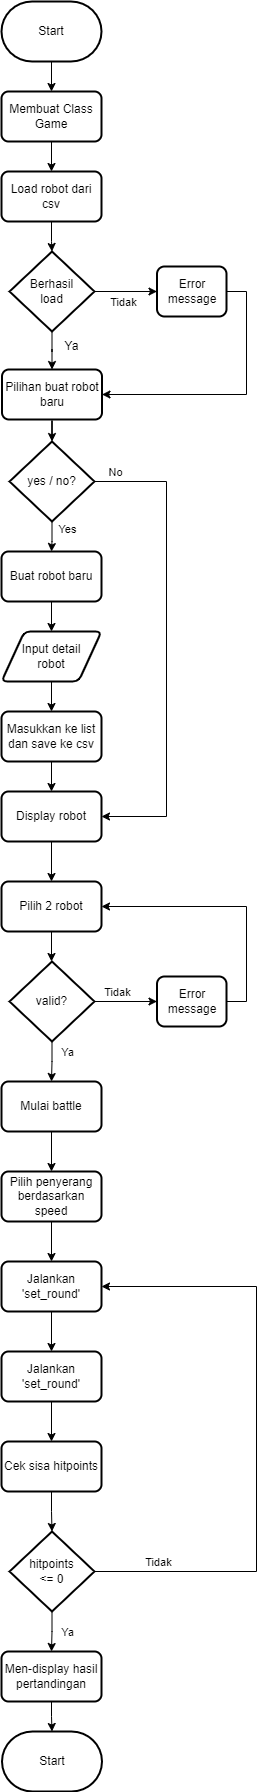

The diagram above was exported from draw.io. Its source (the exported page's mxGraphModel, read from the mxfile embedded in the PNG):
<mxGraphModel dx="1034" dy="446" grid="1" gridSize="10" guides="1" tooltips="1" connect="1" arrows="1" fold="1" page="1" pageScale="1" pageWidth="850" pageHeight="1100" math="0" shadow="0">
  <root>
    <mxCell id="0" />
    <mxCell id="1" parent="0" />
    <mxCell id="3DhUwTdAp7Ns-BUnw22V-6" style="edgeStyle=orthogonalEdgeStyle;rounded=0;orthogonalLoop=1;jettySize=auto;html=1;entryX=0.5;entryY=0;entryDx=0;entryDy=0;" edge="1" parent="1" source="3DhUwTdAp7Ns-BUnw22V-1" target="3DhUwTdAp7Ns-BUnw22V-2">
      <mxGeometry relative="1" as="geometry" />
    </mxCell>
    <mxCell id="3DhUwTdAp7Ns-BUnw22V-1" value="Start" style="strokeWidth=2;html=1;shape=mxgraph.flowchart.terminator;whiteSpace=wrap;" vertex="1" parent="1">
      <mxGeometry x="375" y="10" width="100" height="60" as="geometry" />
    </mxCell>
    <mxCell id="3DhUwTdAp7Ns-BUnw22V-7" style="edgeStyle=orthogonalEdgeStyle;rounded=0;orthogonalLoop=1;jettySize=auto;html=1;" edge="1" parent="1" source="3DhUwTdAp7Ns-BUnw22V-2" target="3DhUwTdAp7Ns-BUnw22V-3">
      <mxGeometry relative="1" as="geometry" />
    </mxCell>
    <mxCell id="3DhUwTdAp7Ns-BUnw22V-2" value="Membuat Class Game" style="rounded=1;whiteSpace=wrap;html=1;absoluteArcSize=1;arcSize=14;strokeWidth=2;" vertex="1" parent="1">
      <mxGeometry x="375" y="100" width="100" height="50" as="geometry" />
    </mxCell>
    <mxCell id="3DhUwTdAp7Ns-BUnw22V-3" value="Load robot dari csv" style="rounded=1;whiteSpace=wrap;html=1;absoluteArcSize=1;arcSize=14;strokeWidth=2;" vertex="1" parent="1">
      <mxGeometry x="375" y="180" width="100" height="50" as="geometry" />
    </mxCell>
    <mxCell id="3DhUwTdAp7Ns-BUnw22V-10" style="edgeStyle=orthogonalEdgeStyle;rounded=0;orthogonalLoop=1;jettySize=auto;html=1;entryX=0.5;entryY=0;entryDx=0;entryDy=0;" edge="1" parent="1" source="3DhUwTdAp7Ns-BUnw22V-4" target="3DhUwTdAp7Ns-BUnw22V-9">
      <mxGeometry relative="1" as="geometry" />
    </mxCell>
    <mxCell id="3DhUwTdAp7Ns-BUnw22V-13" value="" style="edgeStyle=orthogonalEdgeStyle;rounded=0;orthogonalLoop=1;jettySize=auto;html=1;" edge="1" parent="1" source="3DhUwTdAp7Ns-BUnw22V-4" target="3DhUwTdAp7Ns-BUnw22V-12">
      <mxGeometry relative="1" as="geometry" />
    </mxCell>
    <mxCell id="3DhUwTdAp7Ns-BUnw22V-16" value="Tidak" style="edgeLabel;html=1;align=center;verticalAlign=middle;resizable=0;points=[];" vertex="1" connectable="0" parent="3DhUwTdAp7Ns-BUnw22V-13">
      <mxGeometry x="-0.1147" y="-3" relative="1" as="geometry">
        <mxPoint y="7" as="offset" />
      </mxGeometry>
    </mxCell>
    <mxCell id="3DhUwTdAp7Ns-BUnw22V-4" value="Berhasil&lt;div&gt;load&lt;/div&gt;" style="strokeWidth=2;html=1;shape=mxgraph.flowchart.decision;whiteSpace=wrap;" vertex="1" parent="1">
      <mxGeometry x="383" y="260" width="85" height="80" as="geometry" />
    </mxCell>
    <mxCell id="3DhUwTdAp7Ns-BUnw22V-8" style="edgeStyle=orthogonalEdgeStyle;rounded=0;orthogonalLoop=1;jettySize=auto;html=1;entryX=0.5;entryY=0;entryDx=0;entryDy=0;entryPerimeter=0;" edge="1" parent="1" source="3DhUwTdAp7Ns-BUnw22V-3" target="3DhUwTdAp7Ns-BUnw22V-4">
      <mxGeometry relative="1" as="geometry" />
    </mxCell>
    <mxCell id="3DhUwTdAp7Ns-BUnw22V-29" style="edgeStyle=orthogonalEdgeStyle;rounded=0;orthogonalLoop=1;jettySize=auto;html=1;" edge="1" parent="1" source="3DhUwTdAp7Ns-BUnw22V-9" target="3DhUwTdAp7Ns-BUnw22V-25">
      <mxGeometry relative="1" as="geometry" />
    </mxCell>
    <mxCell id="3DhUwTdAp7Ns-BUnw22V-9" value="Pilihan buat robot baru" style="rounded=1;whiteSpace=wrap;html=1;absoluteArcSize=1;arcSize=14;strokeWidth=2;" vertex="1" parent="1">
      <mxGeometry x="375.5" y="378" width="100" height="50" as="geometry" />
    </mxCell>
    <mxCell id="3DhUwTdAp7Ns-BUnw22V-11" value="Ya" style="text;html=1;align=center;verticalAlign=middle;resizable=0;points=[];autosize=1;strokeColor=none;fillColor=none;" vertex="1" parent="1">
      <mxGeometry x="425" y="340" width="40" height="30" as="geometry" />
    </mxCell>
    <mxCell id="3DhUwTdAp7Ns-BUnw22V-15" style="edgeStyle=orthogonalEdgeStyle;rounded=0;orthogonalLoop=1;jettySize=auto;html=1;entryX=1;entryY=0.5;entryDx=0;entryDy=0;exitX=1;exitY=0.5;exitDx=0;exitDy=0;" edge="1" parent="1" source="3DhUwTdAp7Ns-BUnw22V-12" target="3DhUwTdAp7Ns-BUnw22V-9">
      <mxGeometry relative="1" as="geometry" />
    </mxCell>
    <mxCell id="3DhUwTdAp7Ns-BUnw22V-12" value="Error message" style="rounded=1;whiteSpace=wrap;html=1;strokeWidth=2;" vertex="1" parent="1">
      <mxGeometry x="530.5" y="275" width="69.5" height="50" as="geometry" />
    </mxCell>
    <mxCell id="3DhUwTdAp7Ns-BUnw22V-32" style="edgeStyle=orthogonalEdgeStyle;rounded=0;orthogonalLoop=1;jettySize=auto;html=1;entryX=1;entryY=0.5;entryDx=0;entryDy=0;exitX=1;exitY=0.5;exitDx=0;exitDy=0;exitPerimeter=0;" edge="1" parent="1" source="3DhUwTdAp7Ns-BUnw22V-25" target="3DhUwTdAp7Ns-BUnw22V-40">
      <mxGeometry relative="1" as="geometry">
        <mxPoint x="530.5" y="520" as="targetPoint" />
        <Array as="points">
          <mxPoint x="540" y="490" />
          <mxPoint x="540" y="825" />
        </Array>
      </mxGeometry>
    </mxCell>
    <mxCell id="3DhUwTdAp7Ns-BUnw22V-43" value="No" style="edgeLabel;html=1;align=center;verticalAlign=middle;resizable=0;points=[];" vertex="1" connectable="0" parent="3DhUwTdAp7Ns-BUnw22V-32">
      <mxGeometry x="-0.8579" y="1" relative="1" as="geometry">
        <mxPoint x="-14" y="-9" as="offset" />
      </mxGeometry>
    </mxCell>
    <mxCell id="3DhUwTdAp7Ns-BUnw22V-34" style="edgeStyle=orthogonalEdgeStyle;rounded=0;orthogonalLoop=1;jettySize=auto;html=1;" edge="1" parent="1" source="3DhUwTdAp7Ns-BUnw22V-25" target="3DhUwTdAp7Ns-BUnw22V-33">
      <mxGeometry relative="1" as="geometry" />
    </mxCell>
    <mxCell id="3DhUwTdAp7Ns-BUnw22V-42" value="Yes" style="edgeLabel;html=1;align=center;verticalAlign=middle;resizable=0;points=[];" vertex="1" connectable="0" parent="3DhUwTdAp7Ns-BUnw22V-34">
      <mxGeometry x="-0.541" y="-2" relative="1" as="geometry">
        <mxPoint x="17" as="offset" />
      </mxGeometry>
    </mxCell>
    <mxCell id="3DhUwTdAp7Ns-BUnw22V-25" value="yes / no?" style="strokeWidth=2;html=1;shape=mxgraph.flowchart.decision;whiteSpace=wrap;" vertex="1" parent="1">
      <mxGeometry x="383" y="450" width="85" height="80" as="geometry" />
    </mxCell>
    <mxCell id="3DhUwTdAp7Ns-BUnw22V-38" style="edgeStyle=orthogonalEdgeStyle;rounded=0;orthogonalLoop=1;jettySize=auto;html=1;" edge="1" parent="1" source="3DhUwTdAp7Ns-BUnw22V-33" target="3DhUwTdAp7Ns-BUnw22V-36">
      <mxGeometry relative="1" as="geometry" />
    </mxCell>
    <mxCell id="3DhUwTdAp7Ns-BUnw22V-33" value="Buat robot baru" style="rounded=1;whiteSpace=wrap;html=1;absoluteArcSize=1;arcSize=14;strokeWidth=2;" vertex="1" parent="1">
      <mxGeometry x="375" y="560" width="100" height="50" as="geometry" />
    </mxCell>
    <mxCell id="3DhUwTdAp7Ns-BUnw22V-39" style="edgeStyle=orthogonalEdgeStyle;rounded=0;orthogonalLoop=1;jettySize=auto;html=1;" edge="1" parent="1" source="3DhUwTdAp7Ns-BUnw22V-36" target="3DhUwTdAp7Ns-BUnw22V-37">
      <mxGeometry relative="1" as="geometry" />
    </mxCell>
    <mxCell id="3DhUwTdAp7Ns-BUnw22V-36" value="Input detail&lt;div&gt;robot&lt;/div&gt;" style="shape=parallelogram;html=1;strokeWidth=2;perimeter=parallelogramPerimeter;whiteSpace=wrap;rounded=1;arcSize=12;size=0.23;" vertex="1" parent="1">
      <mxGeometry x="375" y="640" width="100" height="50" as="geometry" />
    </mxCell>
    <mxCell id="3DhUwTdAp7Ns-BUnw22V-41" value="" style="edgeStyle=orthogonalEdgeStyle;rounded=0;orthogonalLoop=1;jettySize=auto;html=1;" edge="1" parent="1" source="3DhUwTdAp7Ns-BUnw22V-37" target="3DhUwTdAp7Ns-BUnw22V-40">
      <mxGeometry relative="1" as="geometry" />
    </mxCell>
    <mxCell id="3DhUwTdAp7Ns-BUnw22V-37" value="Masukkan ke list dan save ke csv" style="rounded=1;whiteSpace=wrap;html=1;absoluteArcSize=1;arcSize=14;strokeWidth=2;" vertex="1" parent="1">
      <mxGeometry x="375" y="720" width="100" height="50" as="geometry" />
    </mxCell>
    <mxCell id="3DhUwTdAp7Ns-BUnw22V-45" value="" style="edgeStyle=orthogonalEdgeStyle;rounded=0;orthogonalLoop=1;jettySize=auto;html=1;" edge="1" parent="1" source="3DhUwTdAp7Ns-BUnw22V-40" target="3DhUwTdAp7Ns-BUnw22V-44">
      <mxGeometry relative="1" as="geometry" />
    </mxCell>
    <mxCell id="3DhUwTdAp7Ns-BUnw22V-40" value="Display robot" style="rounded=1;whiteSpace=wrap;html=1;absoluteArcSize=1;arcSize=14;strokeWidth=2;" vertex="1" parent="1">
      <mxGeometry x="375" y="800" width="100" height="50" as="geometry" />
    </mxCell>
    <mxCell id="3DhUwTdAp7Ns-BUnw22V-49" value="" style="edgeStyle=orthogonalEdgeStyle;rounded=0;orthogonalLoop=1;jettySize=auto;html=1;" edge="1" parent="1" target="3DhUwTdAp7Ns-BUnw22V-50">
      <mxGeometry relative="1" as="geometry">
        <mxPoint x="425" y="910" as="sourcePoint" />
        <mxPoint x="425" y="975" as="targetPoint" />
      </mxGeometry>
    </mxCell>
    <mxCell id="3DhUwTdAp7Ns-BUnw22V-44" value="Pilih 2 robot" style="rounded=1;whiteSpace=wrap;html=1;absoluteArcSize=1;arcSize=14;strokeWidth=2;" vertex="1" parent="1">
      <mxGeometry x="375" y="890" width="100" height="50" as="geometry" />
    </mxCell>
    <mxCell id="3DhUwTdAp7Ns-BUnw22V-59" value="" style="edgeStyle=orthogonalEdgeStyle;rounded=0;orthogonalLoop=1;jettySize=auto;html=1;" edge="1" parent="1" source="3DhUwTdAp7Ns-BUnw22V-46" target="3DhUwTdAp7Ns-BUnw22V-58">
      <mxGeometry relative="1" as="geometry" />
    </mxCell>
    <mxCell id="3DhUwTdAp7Ns-BUnw22V-46" value="Mulai battle" style="rounded=1;whiteSpace=wrap;html=1;absoluteArcSize=1;arcSize=14;strokeWidth=2;" vertex="1" parent="1">
      <mxGeometry x="375" y="1090" width="100" height="50" as="geometry" />
    </mxCell>
    <mxCell id="3DhUwTdAp7Ns-BUnw22V-51" style="edgeStyle=orthogonalEdgeStyle;rounded=0;orthogonalLoop=1;jettySize=auto;html=1;entryX=0.5;entryY=0;entryDx=0;entryDy=0;" edge="1" parent="1" source="3DhUwTdAp7Ns-BUnw22V-50" target="3DhUwTdAp7Ns-BUnw22V-46">
      <mxGeometry relative="1" as="geometry" />
    </mxCell>
    <mxCell id="3DhUwTdAp7Ns-BUnw22V-52" value="Ya" style="edgeLabel;html=1;align=center;verticalAlign=middle;resizable=0;points=[];" vertex="1" connectable="0" parent="3DhUwTdAp7Ns-BUnw22V-51">
      <mxGeometry x="-0.0617" y="1" relative="1" as="geometry">
        <mxPoint x="14" y="-9" as="offset" />
      </mxGeometry>
    </mxCell>
    <mxCell id="3DhUwTdAp7Ns-BUnw22V-54" value="" style="edgeStyle=orthogonalEdgeStyle;rounded=0;orthogonalLoop=1;jettySize=auto;html=1;entryX=0;entryY=0.5;entryDx=0;entryDy=0;" edge="1" parent="1" source="3DhUwTdAp7Ns-BUnw22V-50" target="3DhUwTdAp7Ns-BUnw22V-55">
      <mxGeometry relative="1" as="geometry">
        <mxPoint x="530.5" y="1010" as="targetPoint" />
      </mxGeometry>
    </mxCell>
    <mxCell id="3DhUwTdAp7Ns-BUnw22V-57" value="Tidak" style="edgeLabel;html=1;align=center;verticalAlign=middle;resizable=0;points=[];" vertex="1" connectable="0" parent="3DhUwTdAp7Ns-BUnw22V-54">
      <mxGeometry x="-0.0187" y="-3" relative="1" as="geometry">
        <mxPoint x="-9" y="-13" as="offset" />
      </mxGeometry>
    </mxCell>
    <mxCell id="3DhUwTdAp7Ns-BUnw22V-50" value="valid?" style="strokeWidth=2;html=1;shape=mxgraph.flowchart.decision;whiteSpace=wrap;" vertex="1" parent="1">
      <mxGeometry x="383" y="970" width="85" height="80" as="geometry" />
    </mxCell>
    <mxCell id="3DhUwTdAp7Ns-BUnw22V-56" style="edgeStyle=orthogonalEdgeStyle;rounded=0;orthogonalLoop=1;jettySize=auto;html=1;entryX=1;entryY=0.5;entryDx=0;entryDy=0;" edge="1" parent="1" source="3DhUwTdAp7Ns-BUnw22V-55" target="3DhUwTdAp7Ns-BUnw22V-44">
      <mxGeometry relative="1" as="geometry">
        <Array as="points">
          <mxPoint x="620" y="1010" />
          <mxPoint x="620" y="915" />
        </Array>
      </mxGeometry>
    </mxCell>
    <mxCell id="3DhUwTdAp7Ns-BUnw22V-55" value="Error message" style="rounded=1;whiteSpace=wrap;html=1;strokeWidth=2;" vertex="1" parent="1">
      <mxGeometry x="530.5" y="985" width="69.5" height="50" as="geometry" />
    </mxCell>
    <mxCell id="3DhUwTdAp7Ns-BUnw22V-61" value="" style="edgeStyle=orthogonalEdgeStyle;rounded=0;orthogonalLoop=1;jettySize=auto;html=1;" edge="1" parent="1" source="3DhUwTdAp7Ns-BUnw22V-58" target="3DhUwTdAp7Ns-BUnw22V-60">
      <mxGeometry relative="1" as="geometry" />
    </mxCell>
    <mxCell id="3DhUwTdAp7Ns-BUnw22V-58" value="Pilih penyerang berdasarkan speed" style="rounded=1;whiteSpace=wrap;html=1;absoluteArcSize=1;arcSize=14;strokeWidth=2;" vertex="1" parent="1">
      <mxGeometry x="375" y="1180" width="100" height="50" as="geometry" />
    </mxCell>
    <mxCell id="3DhUwTdAp7Ns-BUnw22V-63" value="" style="edgeStyle=orthogonalEdgeStyle;rounded=0;orthogonalLoop=1;jettySize=auto;html=1;" edge="1" parent="1" source="3DhUwTdAp7Ns-BUnw22V-60" target="3DhUwTdAp7Ns-BUnw22V-62">
      <mxGeometry relative="1" as="geometry" />
    </mxCell>
    <mxCell id="3DhUwTdAp7Ns-BUnw22V-60" value="Jalankan 'set_round'" style="rounded=1;whiteSpace=wrap;html=1;absoluteArcSize=1;arcSize=14;strokeWidth=2;" vertex="1" parent="1">
      <mxGeometry x="375" y="1270" width="100" height="50" as="geometry" />
    </mxCell>
    <mxCell id="3DhUwTdAp7Ns-BUnw22V-65" value="" style="edgeStyle=orthogonalEdgeStyle;rounded=0;orthogonalLoop=1;jettySize=auto;html=1;" edge="1" parent="1" source="3DhUwTdAp7Ns-BUnw22V-62" target="3DhUwTdAp7Ns-BUnw22V-64">
      <mxGeometry relative="1" as="geometry" />
    </mxCell>
    <mxCell id="3DhUwTdAp7Ns-BUnw22V-62" value="Jalankan 'set_round'" style="rounded=1;whiteSpace=wrap;html=1;absoluteArcSize=1;arcSize=14;strokeWidth=2;" vertex="1" parent="1">
      <mxGeometry x="375" y="1360" width="100" height="50" as="geometry" />
    </mxCell>
    <mxCell id="3DhUwTdAp7Ns-BUnw22V-67" style="edgeStyle=orthogonalEdgeStyle;rounded=0;orthogonalLoop=1;jettySize=auto;html=1;" edge="1" parent="1" source="3DhUwTdAp7Ns-BUnw22V-64" target="3DhUwTdAp7Ns-BUnw22V-66">
      <mxGeometry relative="1" as="geometry" />
    </mxCell>
    <mxCell id="3DhUwTdAp7Ns-BUnw22V-64" value="Cek sisa hitpoints" style="rounded=1;whiteSpace=wrap;html=1;absoluteArcSize=1;arcSize=14;strokeWidth=2;" vertex="1" parent="1">
      <mxGeometry x="375" y="1450" width="100" height="50" as="geometry" />
    </mxCell>
    <mxCell id="3DhUwTdAp7Ns-BUnw22V-69" style="edgeStyle=orthogonalEdgeStyle;rounded=0;orthogonalLoop=1;jettySize=auto;html=1;" edge="1" parent="1" source="3DhUwTdAp7Ns-BUnw22V-66" target="3DhUwTdAp7Ns-BUnw22V-68">
      <mxGeometry relative="1" as="geometry" />
    </mxCell>
    <mxCell id="3DhUwTdAp7Ns-BUnw22V-71" value="Ya" style="edgeLabel;html=1;align=center;verticalAlign=middle;resizable=0;points=[];" vertex="1" connectable="0" parent="3DhUwTdAp7Ns-BUnw22V-69">
      <mxGeometry x="-0.6049" y="-3" relative="1" as="geometry">
        <mxPoint x="18" y="12" as="offset" />
      </mxGeometry>
    </mxCell>
    <mxCell id="3DhUwTdAp7Ns-BUnw22V-72" style="edgeStyle=orthogonalEdgeStyle;rounded=0;orthogonalLoop=1;jettySize=auto;html=1;entryX=1;entryY=0.5;entryDx=0;entryDy=0;" edge="1" parent="1" source="3DhUwTdAp7Ns-BUnw22V-66" target="3DhUwTdAp7Ns-BUnw22V-60">
      <mxGeometry relative="1" as="geometry">
        <Array as="points">
          <mxPoint x="630" y="1580" />
          <mxPoint x="630" y="1295" />
        </Array>
      </mxGeometry>
    </mxCell>
    <mxCell id="3DhUwTdAp7Ns-BUnw22V-76" value="Tidak" style="edgeLabel;html=1;align=center;verticalAlign=middle;resizable=0;points=[];" vertex="1" connectable="0" parent="3DhUwTdAp7Ns-BUnw22V-72">
      <mxGeometry x="-0.7852" y="-2" relative="1" as="geometry">
        <mxPoint x="-2" y="-12" as="offset" />
      </mxGeometry>
    </mxCell>
    <mxCell id="3DhUwTdAp7Ns-BUnw22V-66" value="hitpoints&lt;div&gt;&amp;lt;= 0&lt;/div&gt;" style="strokeWidth=2;html=1;shape=mxgraph.flowchart.decision;whiteSpace=wrap;" vertex="1" parent="1">
      <mxGeometry x="383" y="1540" width="85" height="80" as="geometry" />
    </mxCell>
    <mxCell id="3DhUwTdAp7Ns-BUnw22V-74" value="" style="edgeStyle=orthogonalEdgeStyle;rounded=0;orthogonalLoop=1;jettySize=auto;html=1;entryX=0.5;entryY=0;entryDx=0;entryDy=0;entryPerimeter=0;" edge="1" parent="1" source="3DhUwTdAp7Ns-BUnw22V-68" target="3DhUwTdAp7Ns-BUnw22V-75">
      <mxGeometry relative="1" as="geometry">
        <mxPoint x="425" y="1740" as="targetPoint" />
      </mxGeometry>
    </mxCell>
    <mxCell id="3DhUwTdAp7Ns-BUnw22V-68" value="Men-display hasil pertandingan" style="rounded=1;whiteSpace=wrap;html=1;absoluteArcSize=1;arcSize=14;strokeWidth=2;" vertex="1" parent="1">
      <mxGeometry x="375" y="1660" width="100" height="50" as="geometry" />
    </mxCell>
    <mxCell id="3DhUwTdAp7Ns-BUnw22V-75" value="Start" style="strokeWidth=2;html=1;shape=mxgraph.flowchart.terminator;whiteSpace=wrap;" vertex="1" parent="1">
      <mxGeometry x="375.5" y="1740" width="100" height="60" as="geometry" />
    </mxCell>
  </root>
</mxGraphModel>